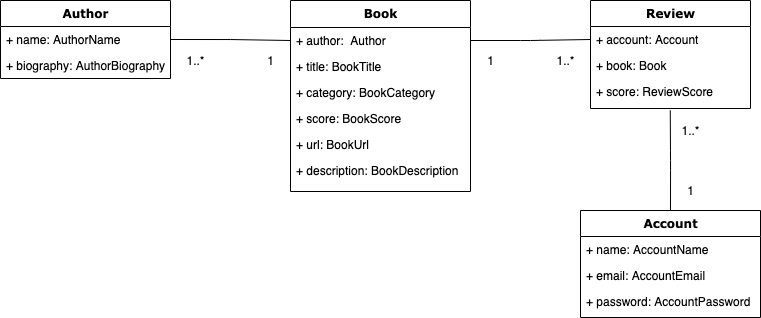

The diagram above was exported from draw.io. Its source (the exported page's mxGraphModel, read from the mxfile embedded in the PNG):
<mxGraphModel dx="983" dy="548" grid="1" gridSize="10" guides="1" tooltips="1" connect="1" arrows="1" fold="1" page="1" pageScale="1" pageWidth="1100" pageHeight="850" background="#ffffff" math="0" shadow="0">
  <root>
    <mxCell id="0" />
    <mxCell id="1" parent="0" />
    <mxCell id="78961159f06e98e8-17" value="Author" style="swimlane;html=1;fontStyle=1;align=center;verticalAlign=top;childLayout=stackLayout;horizontal=1;startSize=26;horizontalStack=0;resizeParent=1;resizeLast=0;collapsible=1;marginBottom=0;swimlaneFillColor=#ffffff;rounded=0;shadow=0;comic=0;labelBackgroundColor=none;strokeWidth=1;fillColor=none;fontFamily=Verdana;fontSize=12" parent="1" vertex="1">
      <mxGeometry x="30" y="40" width="170" height="78" as="geometry" />
    </mxCell>
    <mxCell id="78961159f06e98e8-21" value="+ name: AuthorName" style="text;html=1;strokeColor=none;fillColor=none;align=left;verticalAlign=top;spacingLeft=4;spacingRight=4;whiteSpace=wrap;overflow=hidden;rotatable=0;points=[[0,0.5],[1,0.5]];portConstraint=eastwest;" parent="78961159f06e98e8-17" vertex="1">
      <mxGeometry y="26" width="170" height="26" as="geometry" />
    </mxCell>
    <mxCell id="78961159f06e98e8-23" value="+ biography: AuthorBiography" style="text;html=1;strokeColor=none;fillColor=none;align=left;verticalAlign=top;spacingLeft=4;spacingRight=4;whiteSpace=wrap;overflow=hidden;rotatable=0;points=[[0,0.5],[1,0.5]];portConstraint=eastwest;" parent="78961159f06e98e8-17" vertex="1">
      <mxGeometry y="52" width="170" height="26" as="geometry" />
    </mxCell>
    <mxCell id="78961159f06e98e8-30" value="Book" style="swimlane;html=1;fontStyle=1;align=center;verticalAlign=top;childLayout=stackLayout;horizontal=1;startSize=27;horizontalStack=0;resizeParent=1;resizeLast=0;collapsible=1;marginBottom=0;swimlaneFillColor=#ffffff;rounded=0;shadow=0;comic=0;labelBackgroundColor=none;strokeWidth=1;fillColor=none;fontFamily=Verdana;fontSize=12" parent="1" vertex="1">
      <mxGeometry x="320" y="40" width="180" height="191" as="geometry" />
    </mxCell>
    <mxCell id="78961159f06e98e8-31" value="+ author:&amp;nbsp; Author" style="text;html=1;strokeColor=none;fillColor=none;align=left;verticalAlign=top;spacingLeft=4;spacingRight=4;whiteSpace=wrap;overflow=hidden;rotatable=0;points=[[0,0.5],[1,0.5]];portConstraint=eastwest;" parent="78961159f06e98e8-30" vertex="1">
      <mxGeometry y="27" width="180" height="26" as="geometry" />
    </mxCell>
    <mxCell id="78961159f06e98e8-32" value="+ title: BookTitle" style="text;html=1;strokeColor=none;fillColor=none;align=left;verticalAlign=top;spacingLeft=4;spacingRight=4;whiteSpace=wrap;overflow=hidden;rotatable=0;points=[[0,0.5],[1,0.5]];portConstraint=eastwest;" parent="78961159f06e98e8-30" vertex="1">
      <mxGeometry y="53" width="180" height="26" as="geometry" />
    </mxCell>
    <mxCell id="78961159f06e98e8-33" value="+ category: BookCategory" style="text;html=1;strokeColor=none;fillColor=none;align=left;verticalAlign=top;spacingLeft=4;spacingRight=4;whiteSpace=wrap;overflow=hidden;rotatable=0;points=[[0,0.5],[1,0.5]];portConstraint=eastwest;" parent="78961159f06e98e8-30" vertex="1">
      <mxGeometry y="79" width="180" height="26" as="geometry" />
    </mxCell>
    <mxCell id="78961159f06e98e8-34" value="+ score: BookScore" style="text;html=1;strokeColor=none;fillColor=none;align=left;verticalAlign=top;spacingLeft=4;spacingRight=4;whiteSpace=wrap;overflow=hidden;rotatable=0;points=[[0,0.5],[1,0.5]];portConstraint=eastwest;" parent="78961159f06e98e8-30" vertex="1">
      <mxGeometry y="105" width="180" height="26" as="geometry" />
    </mxCell>
    <mxCell id="78961159f06e98e8-36" value="+ url: BookUrl" style="text;html=1;strokeColor=none;fillColor=none;align=left;verticalAlign=top;spacingLeft=4;spacingRight=4;whiteSpace=wrap;overflow=hidden;rotatable=0;points=[[0,0.5],[1,0.5]];portConstraint=eastwest;" parent="78961159f06e98e8-30" vertex="1">
      <mxGeometry y="131" width="180" height="26" as="geometry" />
    </mxCell>
    <mxCell id="78961159f06e98e8-37" value="+ description: BookDescription" style="text;html=1;strokeColor=none;fillColor=none;align=left;verticalAlign=top;spacingLeft=4;spacingRight=4;whiteSpace=wrap;overflow=hidden;rotatable=0;points=[[0,0.5],[1,0.5]];portConstraint=eastwest;" parent="78961159f06e98e8-30" vertex="1">
      <mxGeometry y="157" width="180" height="26" as="geometry" />
    </mxCell>
    <mxCell id="yQPRa-h6NRcX7fH1Ohto-10" style="edgeStyle=orthogonalEdgeStyle;rounded=1;orthogonalLoop=1;jettySize=auto;html=1;exitX=0.5;exitY=0;exitDx=0;exitDy=0;endArrow=none;endFill=0;" edge="1" parent="1" source="78961159f06e98e8-43">
      <mxGeometry relative="1" as="geometry">
        <mxPoint x="699.7586206896551" y="150" as="targetPoint" />
      </mxGeometry>
    </mxCell>
    <mxCell id="78961159f06e98e8-43" value="Account" style="swimlane;html=1;fontStyle=1;align=center;verticalAlign=top;childLayout=stackLayout;horizontal=1;startSize=26;horizontalStack=0;resizeParent=1;resizeLast=0;collapsible=1;marginBottom=0;swimlaneFillColor=#ffffff;rounded=0;shadow=0;comic=0;labelBackgroundColor=none;strokeWidth=1;fillColor=none;fontFamily=Verdana;fontSize=12" parent="1" vertex="1">
      <mxGeometry x="610" y="250" width="180" height="107" as="geometry" />
    </mxCell>
    <mxCell id="78961159f06e98e8-44" value="+ name: AccountName" style="text;html=1;strokeColor=none;fillColor=none;align=left;verticalAlign=top;spacingLeft=4;spacingRight=4;whiteSpace=wrap;overflow=hidden;rotatable=0;points=[[0,0.5],[1,0.5]];portConstraint=eastwest;" parent="78961159f06e98e8-43" vertex="1">
      <mxGeometry y="26" width="180" height="26" as="geometry" />
    </mxCell>
    <mxCell id="78961159f06e98e8-45" value="+ email: AccountEmail" style="text;html=1;strokeColor=none;fillColor=none;align=left;verticalAlign=top;spacingLeft=4;spacingRight=4;whiteSpace=wrap;overflow=hidden;rotatable=0;points=[[0,0.5],[1,0.5]];portConstraint=eastwest;" parent="78961159f06e98e8-43" vertex="1">
      <mxGeometry y="52" width="180" height="26" as="geometry" />
    </mxCell>
    <mxCell id="78961159f06e98e8-49" value="+ password: AccountPassword" style="text;html=1;strokeColor=none;fillColor=none;align=left;verticalAlign=top;spacingLeft=4;spacingRight=4;whiteSpace=wrap;overflow=hidden;rotatable=0;points=[[0,0.5],[1,0.5]];portConstraint=eastwest;" parent="78961159f06e98e8-43" vertex="1">
      <mxGeometry y="78" width="180" height="26" as="geometry" />
    </mxCell>
    <mxCell id="78961159f06e98e8-69" value="Review" style="swimlane;html=1;fontStyle=1;align=center;verticalAlign=top;childLayout=stackLayout;horizontal=1;startSize=26;horizontalStack=0;resizeParent=1;resizeLast=0;collapsible=1;marginBottom=0;swimlaneFillColor=#ffffff;rounded=0;shadow=0;comic=0;labelBackgroundColor=none;strokeWidth=1;fillColor=none;fontFamily=Verdana;fontSize=12" parent="1" vertex="1">
      <mxGeometry x="620" y="40" width="160" height="108" as="geometry" />
    </mxCell>
    <mxCell id="78961159f06e98e8-70" value="+ account: Account" style="text;html=1;strokeColor=none;fillColor=none;align=left;verticalAlign=top;spacingLeft=4;spacingRight=4;whiteSpace=wrap;overflow=hidden;rotatable=0;points=[[0,0.5],[1,0.5]];portConstraint=eastwest;" parent="78961159f06e98e8-69" vertex="1">
      <mxGeometry y="26" width="160" height="26" as="geometry" />
    </mxCell>
    <mxCell id="78961159f06e98e8-71" value="+ book: Book" style="text;html=1;strokeColor=none;fillColor=none;align=left;verticalAlign=top;spacingLeft=4;spacingRight=4;whiteSpace=wrap;overflow=hidden;rotatable=0;points=[[0,0.5],[1,0.5]];portConstraint=eastwest;" parent="78961159f06e98e8-69" vertex="1">
      <mxGeometry y="52" width="160" height="26" as="geometry" />
    </mxCell>
    <mxCell id="78961159f06e98e8-72" value="+ score: ReviewScore" style="text;html=1;strokeColor=none;fillColor=none;align=left;verticalAlign=top;spacingLeft=4;spacingRight=4;whiteSpace=wrap;overflow=hidden;rotatable=0;points=[[0,0.5],[1,0.5]];portConstraint=eastwest;" parent="78961159f06e98e8-69" vertex="1">
      <mxGeometry y="78" width="160" height="26" as="geometry" />
    </mxCell>
    <mxCell id="yQPRa-h6NRcX7fH1Ohto-3" style="edgeStyle=orthogonalEdgeStyle;rounded=0;orthogonalLoop=1;jettySize=auto;html=1;exitX=1;exitY=0.5;exitDx=0;exitDy=0;entryX=0;entryY=0.5;entryDx=0;entryDy=0;endArrow=none;endFill=0;" edge="1" parent="1" source="78961159f06e98e8-21" target="78961159f06e98e8-31">
      <mxGeometry relative="1" as="geometry" />
    </mxCell>
    <mxCell id="yQPRa-h6NRcX7fH1Ohto-5" value="1" style="text;html=1;align=center;verticalAlign=middle;resizable=0;points=[];autosize=1;" vertex="1" parent="1">
      <mxGeometry x="290" y="90" width="20" height="20" as="geometry" />
    </mxCell>
    <mxCell id="yQPRa-h6NRcX7fH1Ohto-6" value="1..*" style="text;html=1;align=center;verticalAlign=middle;resizable=0;points=[];autosize=1;" vertex="1" parent="1">
      <mxGeometry x="210" y="90" width="30" height="20" as="geometry" />
    </mxCell>
    <mxCell id="yQPRa-h6NRcX7fH1Ohto-7" style="edgeStyle=orthogonalEdgeStyle;rounded=1;orthogonalLoop=1;jettySize=auto;html=1;exitX=1;exitY=0.5;exitDx=0;exitDy=0;entryX=0;entryY=0.5;entryDx=0;entryDy=0;endArrow=none;endFill=0;" edge="1" parent="1" source="78961159f06e98e8-31" target="78961159f06e98e8-70">
      <mxGeometry relative="1" as="geometry" />
    </mxCell>
    <mxCell id="yQPRa-h6NRcX7fH1Ohto-8" value="1" style="text;html=1;align=center;verticalAlign=middle;resizable=0;points=[];autosize=1;" vertex="1" parent="1">
      <mxGeometry x="510" y="90" width="20" height="20" as="geometry" />
    </mxCell>
    <mxCell id="yQPRa-h6NRcX7fH1Ohto-9" value="1..*" style="text;html=1;align=center;verticalAlign=middle;resizable=0;points=[];autosize=1;" vertex="1" parent="1">
      <mxGeometry x="580" y="90" width="30" height="20" as="geometry" />
    </mxCell>
    <mxCell id="yQPRa-h6NRcX7fH1Ohto-11" value="1" style="text;html=1;align=center;verticalAlign=middle;resizable=0;points=[];autosize=1;" vertex="1" parent="1">
      <mxGeometry x="710" y="220" width="20" height="20" as="geometry" />
    </mxCell>
    <mxCell id="yQPRa-h6NRcX7fH1Ohto-12" value="1..*" style="text;html=1;align=center;verticalAlign=middle;resizable=0;points=[];autosize=1;" vertex="1" parent="1">
      <mxGeometry x="705" y="160" width="30" height="20" as="geometry" />
    </mxCell>
  </root>
</mxGraphModel>